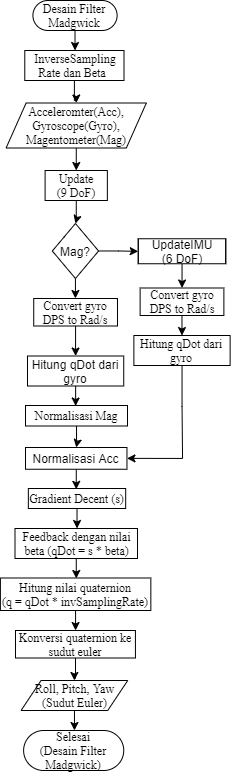

The diagram above was exported from draw.io. Its source (the exported page's mxGraphModel, read from the mxfile embedded in the PNG):
<mxGraphModel dx="544" dy="330" grid="1" gridSize="10" guides="1" tooltips="1" connect="1" arrows="1" fold="1" page="1" pageScale="1" pageWidth="850" pageHeight="1100" math="0" shadow="0">
  <root>
    <mxCell id="H2aRWEQ9C2itSb5f_uay-0" />
    <mxCell id="H2aRWEQ9C2itSb5f_uay-1" parent="H2aRWEQ9C2itSb5f_uay-0" />
    <mxCell id="scPLqj7lEBCLQPymiZIo-0" value="" style="edgeStyle=orthogonalEdgeStyle;rounded=0;orthogonalLoop=1;jettySize=auto;html=1;" edge="1" parent="H2aRWEQ9C2itSb5f_uay-1" source="scPLqj7lEBCLQPymiZIo-1" target="scPLqj7lEBCLQPymiZIo-5">
      <mxGeometry relative="1" as="geometry" />
    </mxCell>
    <mxCell id="scPLqj7lEBCLQPymiZIo-1" value="&lt;font face=&quot;Times New Roman&quot;&gt;Desain Filter Madgwick&lt;/font&gt;" style="rounded=1;whiteSpace=wrap;html=1;arcSize=50;" vertex="1" parent="H2aRWEQ9C2itSb5f_uay-1">
      <mxGeometry x="377.41" y="10" width="84.21" height="30" as="geometry" />
    </mxCell>
    <mxCell id="scPLqj7lEBCLQPymiZIo-2" style="edgeStyle=orthogonalEdgeStyle;rounded=0;orthogonalLoop=1;jettySize=auto;html=1;entryX=0.5;entryY=0;entryDx=0;entryDy=0;" edge="1" parent="H2aRWEQ9C2itSb5f_uay-1" source="scPLqj7lEBCLQPymiZIo-3" target="scPLqj7lEBCLQPymiZIo-8">
      <mxGeometry relative="1" as="geometry" />
    </mxCell>
    <mxCell id="scPLqj7lEBCLQPymiZIo-3" value="&lt;font face=&quot;Times New Roman&quot;&gt;Acceleromter(Acc), Gyroscope(Gyro), Magentometer(Mag)&lt;/font&gt;" style="shape=parallelogram;perimeter=parallelogramPerimeter;whiteSpace=wrap;html=1;fixedSize=1;" vertex="1" parent="H2aRWEQ9C2itSb5f_uay-1">
      <mxGeometry x="350.6" y="112.5" width="140.25" height="45" as="geometry" />
    </mxCell>
    <mxCell id="scPLqj7lEBCLQPymiZIo-4" value="" style="edgeStyle=orthogonalEdgeStyle;rounded=0;orthogonalLoop=1;jettySize=auto;html=1;" edge="1" parent="H2aRWEQ9C2itSb5f_uay-1" source="scPLqj7lEBCLQPymiZIo-5" target="scPLqj7lEBCLQPymiZIo-3">
      <mxGeometry relative="1" as="geometry" />
    </mxCell>
    <mxCell id="scPLqj7lEBCLQPymiZIo-5" value="&lt;font face=&quot;Times New Roman&quot;&gt;&amp;nbsp;InverseSampling Rate dan Beta&amp;nbsp;&lt;/font&gt;" style="rounded=0;whiteSpace=wrap;html=1;" vertex="1" parent="H2aRWEQ9C2itSb5f_uay-1">
      <mxGeometry x="369.28999999999996" y="60" width="99.21" height="30" as="geometry" />
    </mxCell>
    <mxCell id="scPLqj7lEBCLQPymiZIo-6" value="&lt;font face=&quot;Times New Roman&quot;&gt;Selesai&lt;br&gt;(Desain Filter Madgwick)&lt;/font&gt;" style="whiteSpace=wrap;html=1;rounded=1;arcSize=50;" vertex="1" parent="H2aRWEQ9C2itSb5f_uay-1">
      <mxGeometry x="368.11" y="740" width="100.13" height="40" as="geometry" />
    </mxCell>
    <mxCell id="scPLqj7lEBCLQPymiZIo-7" value="" style="edgeStyle=orthogonalEdgeStyle;rounded=0;orthogonalLoop=1;jettySize=auto;html=1;" edge="1" parent="H2aRWEQ9C2itSb5f_uay-1" source="scPLqj7lEBCLQPymiZIo-8" target="scPLqj7lEBCLQPymiZIo-13">
      <mxGeometry relative="1" as="geometry" />
    </mxCell>
    <mxCell id="scPLqj7lEBCLQPymiZIo-8" value="&lt;font face=&quot;Times New Roman&quot;&gt;Update&lt;br&gt;(9 DoF)&lt;/font&gt;" style="rounded=1;whiteSpace=wrap;html=1;arcSize=0;" vertex="1" parent="H2aRWEQ9C2itSb5f_uay-1">
      <mxGeometry x="389.6" y="180" width="62.26" height="30" as="geometry" />
    </mxCell>
    <mxCell id="scPLqj7lEBCLQPymiZIo-9" value="" style="edgeStyle=orthogonalEdgeStyle;rounded=0;orthogonalLoop=1;jettySize=auto;html=1;" edge="1" parent="H2aRWEQ9C2itSb5f_uay-1" source="scPLqj7lEBCLQPymiZIo-10" target="scPLqj7lEBCLQPymiZIo-6">
      <mxGeometry relative="1" as="geometry" />
    </mxCell>
    <mxCell id="scPLqj7lEBCLQPymiZIo-10" value="&lt;font face=&quot;Times New Roman&quot;&gt;Roll, Pitch, Yaw&lt;br&gt;(Sudut Euler)&lt;/font&gt;" style="shape=parallelogram;perimeter=parallelogramPerimeter;whiteSpace=wrap;html=1;fixedSize=1;" vertex="1" parent="H2aRWEQ9C2itSb5f_uay-1">
      <mxGeometry x="365.55" y="690" width="106.68" height="30" as="geometry" />
    </mxCell>
    <mxCell id="scPLqj7lEBCLQPymiZIo-11" value="" style="edgeStyle=orthogonalEdgeStyle;rounded=0;orthogonalLoop=1;jettySize=auto;html=1;" edge="1" parent="H2aRWEQ9C2itSb5f_uay-1" source="scPLqj7lEBCLQPymiZIo-13" target="scPLqj7lEBCLQPymiZIo-15">
      <mxGeometry relative="1" as="geometry" />
    </mxCell>
    <mxCell id="scPLqj7lEBCLQPymiZIo-12" value="" style="edgeStyle=orthogonalEdgeStyle;rounded=0;orthogonalLoop=1;jettySize=auto;html=1;" edge="1" parent="H2aRWEQ9C2itSb5f_uay-1" source="scPLqj7lEBCLQPymiZIo-13" target="scPLqj7lEBCLQPymiZIo-17">
      <mxGeometry relative="1" as="geometry" />
    </mxCell>
    <mxCell id="scPLqj7lEBCLQPymiZIo-13" value="Mag?" style="rhombus;whiteSpace=wrap;html=1;rounded=1;arcSize=0;" vertex="1" parent="H2aRWEQ9C2itSb5f_uay-1">
      <mxGeometry x="396.8299999999999" y="233" width="46.25" height="55" as="geometry" />
    </mxCell>
    <mxCell id="scPLqj7lEBCLQPymiZIo-14" style="edgeStyle=orthogonalEdgeStyle;rounded=0;orthogonalLoop=1;jettySize=auto;html=1;entryX=0.5;entryY=0;entryDx=0;entryDy=0;" edge="1" parent="H2aRWEQ9C2itSb5f_uay-1" source="scPLqj7lEBCLQPymiZIo-15" target="scPLqj7lEBCLQPymiZIo-33">
      <mxGeometry relative="1" as="geometry" />
    </mxCell>
    <mxCell id="scPLqj7lEBCLQPymiZIo-15" value="UpdateIMU&lt;br&gt;(6 DoF)" style="shape=process;whiteSpace=wrap;html=1;backgroundOutline=1;size=0;" vertex="1" parent="H2aRWEQ9C2itSb5f_uay-1">
      <mxGeometry x="482.75" y="248.25" width="87.5" height="25" as="geometry" />
    </mxCell>
    <mxCell id="scPLqj7lEBCLQPymiZIo-16" value="" style="edgeStyle=orthogonalEdgeStyle;rounded=0;orthogonalLoop=1;jettySize=auto;html=1;" edge="1" parent="H2aRWEQ9C2itSb5f_uay-1" source="scPLqj7lEBCLQPymiZIo-17" target="scPLqj7lEBCLQPymiZIo-23">
      <mxGeometry relative="1" as="geometry" />
    </mxCell>
    <mxCell id="scPLqj7lEBCLQPymiZIo-17" value="&lt;font face=&quot;Times New Roman&quot;&gt;Convert gyro DPS to Rad/s&lt;/font&gt;" style="rounded=1;whiteSpace=wrap;html=1;arcSize=0;" vertex="1" parent="H2aRWEQ9C2itSb5f_uay-1">
      <mxGeometry x="378.24" y="308" width="83.75" height="27.5" as="geometry" />
    </mxCell>
    <mxCell id="scPLqj7lEBCLQPymiZIo-18" value="" style="edgeStyle=orthogonalEdgeStyle;rounded=0;orthogonalLoop=1;jettySize=auto;html=1;" edge="1" parent="H2aRWEQ9C2itSb5f_uay-1" source="scPLqj7lEBCLQPymiZIo-19" target="scPLqj7lEBCLQPymiZIo-31">
      <mxGeometry relative="1" as="geometry" />
    </mxCell>
    <mxCell id="scPLqj7lEBCLQPymiZIo-19" value="&lt;font face=&quot;Times New Roman&quot;&gt;Normalisasi Mag&lt;/font&gt;" style="whiteSpace=wrap;html=1;rounded=1;arcSize=0;" vertex="1" parent="H2aRWEQ9C2itSb5f_uay-1">
      <mxGeometry x="370" y="415" width="102" height="20.5" as="geometry" />
    </mxCell>
    <mxCell id="scPLqj7lEBCLQPymiZIo-20" value="" style="edgeStyle=orthogonalEdgeStyle;rounded=0;orthogonalLoop=1;jettySize=auto;html=1;" edge="1" parent="H2aRWEQ9C2itSb5f_uay-1" source="scPLqj7lEBCLQPymiZIo-21" target="scPLqj7lEBCLQPymiZIo-25">
      <mxGeometry relative="1" as="geometry" />
    </mxCell>
    <mxCell id="scPLqj7lEBCLQPymiZIo-21" value="&lt;font face=&quot;Times New Roman&quot;&gt;Gradient Decent (s)&lt;/font&gt;" style="whiteSpace=wrap;html=1;rounded=1;arcSize=0;" vertex="1" parent="H2aRWEQ9C2itSb5f_uay-1">
      <mxGeometry x="372.85" y="498" width="97.33" height="20" as="geometry" />
    </mxCell>
    <mxCell id="scPLqj7lEBCLQPymiZIo-22" value="" style="edgeStyle=orthogonalEdgeStyle;rounded=0;orthogonalLoop=1;jettySize=auto;html=1;" edge="1" parent="H2aRWEQ9C2itSb5f_uay-1" source="scPLqj7lEBCLQPymiZIo-23" target="scPLqj7lEBCLQPymiZIo-19">
      <mxGeometry relative="1" as="geometry" />
    </mxCell>
    <mxCell id="scPLqj7lEBCLQPymiZIo-23" value="Hitung qDot dari gyro" style="whiteSpace=wrap;html=1;rounded=1;arcSize=0;" vertex="1" parent="H2aRWEQ9C2itSb5f_uay-1">
      <mxGeometry x="371.99" y="365.5" width="96.25" height="30" as="geometry" />
    </mxCell>
    <mxCell id="scPLqj7lEBCLQPymiZIo-24" value="" style="edgeStyle=orthogonalEdgeStyle;rounded=0;orthogonalLoop=1;jettySize=auto;html=1;" edge="1" parent="H2aRWEQ9C2itSb5f_uay-1" source="scPLqj7lEBCLQPymiZIo-25" target="scPLqj7lEBCLQPymiZIo-27">
      <mxGeometry relative="1" as="geometry" />
    </mxCell>
    <mxCell id="scPLqj7lEBCLQPymiZIo-25" value="&lt;font face=&quot;Times New Roman&quot;&gt;Feedback dengan nilai beta (qDot = s * beta)&lt;/font&gt;" style="whiteSpace=wrap;html=1;rounded=1;arcSize=0;" vertex="1" parent="H2aRWEQ9C2itSb5f_uay-1">
      <mxGeometry x="359.5" y="538" width="122.51" height="30" as="geometry" />
    </mxCell>
    <mxCell id="scPLqj7lEBCLQPymiZIo-26" value="" style="edgeStyle=orthogonalEdgeStyle;rounded=0;orthogonalLoop=1;jettySize=auto;html=1;" edge="1" parent="H2aRWEQ9C2itSb5f_uay-1" source="scPLqj7lEBCLQPymiZIo-27" target="scPLqj7lEBCLQPymiZIo-29">
      <mxGeometry relative="1" as="geometry" />
    </mxCell>
    <mxCell id="scPLqj7lEBCLQPymiZIo-27" value="&lt;font face=&quot;Times New Roman&quot;&gt;Hitung nilai quaternion&lt;br&gt;(q = qDot * invSamplingRate)&lt;/font&gt;" style="rounded=1;whiteSpace=wrap;html=1;arcSize=0;" vertex="1" parent="H2aRWEQ9C2itSb5f_uay-1">
      <mxGeometry x="344.9" y="587.5" width="150.44" height="32.5" as="geometry" />
    </mxCell>
    <mxCell id="scPLqj7lEBCLQPymiZIo-37" style="edgeStyle=orthogonalEdgeStyle;rounded=0;orthogonalLoop=1;jettySize=auto;html=1;entryX=0.5;entryY=0;entryDx=0;entryDy=0;" edge="1" parent="H2aRWEQ9C2itSb5f_uay-1" source="scPLqj7lEBCLQPymiZIo-29" target="scPLqj7lEBCLQPymiZIo-10">
      <mxGeometry relative="1" as="geometry" />
    </mxCell>
    <mxCell id="scPLqj7lEBCLQPymiZIo-29" value="&lt;font face=&quot;Times New Roman&quot;&gt;Konversi quaternion ke sudut euler&lt;/font&gt;" style="rounded=1;whiteSpace=wrap;html=1;arcSize=0;" vertex="1" parent="H2aRWEQ9C2itSb5f_uay-1">
      <mxGeometry x="359.98" y="640" width="119.95" height="27.5" as="geometry" />
    </mxCell>
    <mxCell id="scPLqj7lEBCLQPymiZIo-30" style="edgeStyle=orthogonalEdgeStyle;rounded=0;orthogonalLoop=1;jettySize=auto;html=1;entryX=0.5;entryY=0;entryDx=0;entryDy=0;" edge="1" parent="H2aRWEQ9C2itSb5f_uay-1" source="scPLqj7lEBCLQPymiZIo-31" target="scPLqj7lEBCLQPymiZIo-21">
      <mxGeometry relative="1" as="geometry" />
    </mxCell>
    <mxCell id="scPLqj7lEBCLQPymiZIo-31" value="Normalisasi Acc" style="whiteSpace=wrap;html=1;rounded=1;arcSize=0;" vertex="1" parent="H2aRWEQ9C2itSb5f_uay-1">
      <mxGeometry x="370" y="457" width="101.46" height="21.75" as="geometry" />
    </mxCell>
    <mxCell id="scPLqj7lEBCLQPymiZIo-32" style="edgeStyle=orthogonalEdgeStyle;rounded=0;orthogonalLoop=1;jettySize=auto;html=1;" edge="1" parent="H2aRWEQ9C2itSb5f_uay-1" source="scPLqj7lEBCLQPymiZIo-33" target="scPLqj7lEBCLQPymiZIo-35">
      <mxGeometry relative="1" as="geometry" />
    </mxCell>
    <mxCell id="scPLqj7lEBCLQPymiZIo-33" value="&lt;font face=&quot;Times New Roman&quot;&gt;Convert gyro DPS to Rad/s&lt;/font&gt;" style="rounded=1;whiteSpace=wrap;html=1;arcSize=0;" vertex="1" parent="H2aRWEQ9C2itSb5f_uay-1">
      <mxGeometry x="484.63" y="297.5" width="83.75" height="27.5" as="geometry" />
    </mxCell>
    <mxCell id="scPLqj7lEBCLQPymiZIo-34" style="edgeStyle=orthogonalEdgeStyle;rounded=0;orthogonalLoop=1;jettySize=auto;html=1;entryX=1;entryY=0.5;entryDx=0;entryDy=0;" edge="1" parent="H2aRWEQ9C2itSb5f_uay-1" source="scPLqj7lEBCLQPymiZIo-35" target="scPLqj7lEBCLQPymiZIo-31">
      <mxGeometry relative="1" as="geometry">
        <Array as="points">
          <mxPoint x="527" y="416" />
          <mxPoint x="527" y="468" />
        </Array>
      </mxGeometry>
    </mxCell>
    <mxCell id="scPLqj7lEBCLQPymiZIo-35" value="&lt;font face=&quot;Times New Roman&quot;&gt;Hitung qDot dari gyro&lt;/font&gt;" style="whiteSpace=wrap;html=1;rounded=1;arcSize=0;" vertex="1" parent="H2aRWEQ9C2itSb5f_uay-1">
      <mxGeometry x="478.38" y="345" width="96.25" height="30" as="geometry" />
    </mxCell>
  </root>
</mxGraphModel>